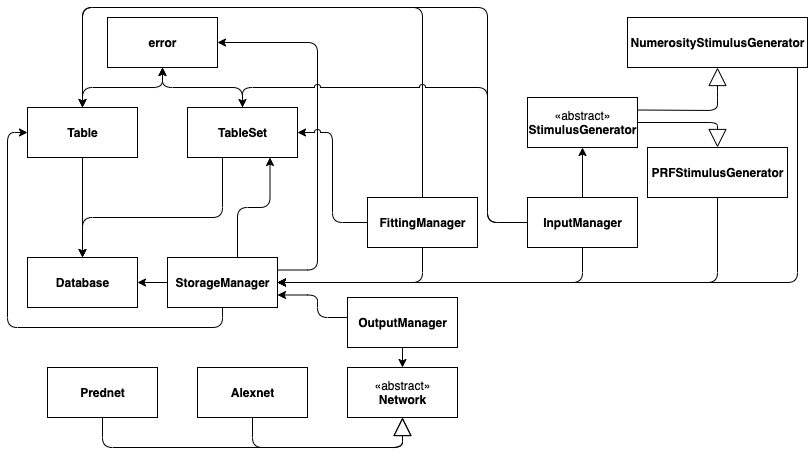

The diagram above was exported from draw.io. Its source (the exported page's mxGraphModel, read from the mxfile embedded in the PNG):
<mxGraphModel dx="946" dy="533" grid="1" gridSize="10" guides="1" tooltips="1" connect="1" arrows="1" fold="1" page="1" pageScale="1" pageWidth="827" pageHeight="1169" math="0" shadow="0">
  <root>
    <mxCell id="WIyWlLk6GJQsqaUBKTNV-0" />
    <mxCell id="WIyWlLk6GJQsqaUBKTNV-1" parent="WIyWlLk6GJQsqaUBKTNV-0" />
    <mxCell id="ABVM4D20DE0HxXQIGcvW-5" style="edgeStyle=orthogonalEdgeStyle;rounded=0;orthogonalLoop=1;jettySize=auto;html=1;" edge="1" parent="WIyWlLk6GJQsqaUBKTNV-1" source="ABVM4D20DE0HxXQIGcvW-0" target="ABVM4D20DE0HxXQIGcvW-3">
      <mxGeometry relative="1" as="geometry" />
    </mxCell>
    <mxCell id="ABVM4D20DE0HxXQIGcvW-7" style="edgeStyle=orthogonalEdgeStyle;rounded=1;orthogonalLoop=1;jettySize=auto;html=1;entryX=0.75;entryY=1;entryDx=0;entryDy=0;" edge="1" parent="WIyWlLk6GJQsqaUBKTNV-1" source="ABVM4D20DE0HxXQIGcvW-0" target="ABVM4D20DE0HxXQIGcvW-1">
      <mxGeometry relative="1" as="geometry">
        <Array as="points">
          <mxPoint x="240" y="230" />
          <mxPoint x="273" y="230" />
        </Array>
      </mxGeometry>
    </mxCell>
    <mxCell id="ABVM4D20DE0HxXQIGcvW-8" style="edgeStyle=orthogonalEdgeStyle;rounded=1;orthogonalLoop=1;jettySize=auto;html=1;entryX=0;entryY=0.5;entryDx=0;entryDy=0;" edge="1" parent="WIyWlLk6GJQsqaUBKTNV-1" source="ABVM4D20DE0HxXQIGcvW-0" target="ABVM4D20DE0HxXQIGcvW-2">
      <mxGeometry relative="1" as="geometry">
        <Array as="points">
          <mxPoint x="225" y="350" />
          <mxPoint x="10" y="350" />
          <mxPoint x="10" y="155" />
        </Array>
      </mxGeometry>
    </mxCell>
    <mxCell id="ABVM4D20DE0HxXQIGcvW-12" style="edgeStyle=orthogonalEdgeStyle;rounded=1;orthogonalLoop=1;jettySize=auto;html=1;exitX=1;exitY=0.25;exitDx=0;exitDy=0;" edge="1" parent="WIyWlLk6GJQsqaUBKTNV-1" source="ABVM4D20DE0HxXQIGcvW-0" target="ABVM4D20DE0HxXQIGcvW-9">
      <mxGeometry relative="1" as="geometry">
        <Array as="points">
          <mxPoint x="320" y="293" />
          <mxPoint x="320" y="65" />
        </Array>
      </mxGeometry>
    </mxCell>
    <mxCell id="ABVM4D20DE0HxXQIGcvW-0" value="StorageManager" style="html=1;fontStyle=1" vertex="1" parent="WIyWlLk6GJQsqaUBKTNV-1">
      <mxGeometry x="170" y="280" width="110" height="50" as="geometry" />
    </mxCell>
    <mxCell id="ABVM4D20DE0HxXQIGcvW-6" style="edgeStyle=orthogonalEdgeStyle;rounded=1;orthogonalLoop=1;jettySize=auto;html=1;" edge="1" parent="WIyWlLk6GJQsqaUBKTNV-1" source="ABVM4D20DE0HxXQIGcvW-1" target="ABVM4D20DE0HxXQIGcvW-3">
      <mxGeometry relative="1" as="geometry">
        <Array as="points">
          <mxPoint x="225" y="240" />
          <mxPoint x="85" y="240" />
        </Array>
      </mxGeometry>
    </mxCell>
    <mxCell id="ABVM4D20DE0HxXQIGcvW-10" style="edgeStyle=orthogonalEdgeStyle;rounded=1;orthogonalLoop=1;jettySize=auto;html=1;entryX=0.5;entryY=1;entryDx=0;entryDy=0;" edge="1" parent="WIyWlLk6GJQsqaUBKTNV-1" source="ABVM4D20DE0HxXQIGcvW-1" target="ABVM4D20DE0HxXQIGcvW-9">
      <mxGeometry relative="1" as="geometry" />
    </mxCell>
    <mxCell id="ABVM4D20DE0HxXQIGcvW-1" value="TableSet" style="html=1;fontStyle=1" vertex="1" parent="WIyWlLk6GJQsqaUBKTNV-1">
      <mxGeometry x="190" y="130" width="110" height="50" as="geometry" />
    </mxCell>
    <mxCell id="ABVM4D20DE0HxXQIGcvW-4" style="edgeStyle=orthogonalEdgeStyle;rounded=1;orthogonalLoop=1;jettySize=auto;html=1;" edge="1" parent="WIyWlLk6GJQsqaUBKTNV-1" source="ABVM4D20DE0HxXQIGcvW-2" target="ABVM4D20DE0HxXQIGcvW-3">
      <mxGeometry relative="1" as="geometry" />
    </mxCell>
    <mxCell id="ABVM4D20DE0HxXQIGcvW-11" style="edgeStyle=orthogonalEdgeStyle;rounded=1;orthogonalLoop=1;jettySize=auto;html=1;" edge="1" parent="WIyWlLk6GJQsqaUBKTNV-1" source="ABVM4D20DE0HxXQIGcvW-2" target="ABVM4D20DE0HxXQIGcvW-9">
      <mxGeometry relative="1" as="geometry" />
    </mxCell>
    <mxCell id="ABVM4D20DE0HxXQIGcvW-2" value="Table&lt;br&gt;" style="html=1;fontStyle=1" vertex="1" parent="WIyWlLk6GJQsqaUBKTNV-1">
      <mxGeometry x="30" y="130" width="110" height="50" as="geometry" />
    </mxCell>
    <mxCell id="ABVM4D20DE0HxXQIGcvW-3" value="Database" style="html=1;fontStyle=1" vertex="1" parent="WIyWlLk6GJQsqaUBKTNV-1">
      <mxGeometry x="30" y="280" width="110" height="50" as="geometry" />
    </mxCell>
    <mxCell id="ABVM4D20DE0HxXQIGcvW-9" value="error" style="html=1;fontStyle=1" vertex="1" parent="WIyWlLk6GJQsqaUBKTNV-1">
      <mxGeometry x="110" y="40" width="110" height="50" as="geometry" />
    </mxCell>
    <mxCell id="ABVM4D20DE0HxXQIGcvW-14" style="edgeStyle=orthogonalEdgeStyle;rounded=1;orthogonalLoop=1;jettySize=auto;html=1;entryX=1;entryY=0.75;entryDx=0;entryDy=0;" edge="1" parent="WIyWlLk6GJQsqaUBKTNV-1" source="ABVM4D20DE0HxXQIGcvW-13" target="ABVM4D20DE0HxXQIGcvW-0">
      <mxGeometry relative="1" as="geometry">
        <Array as="points">
          <mxPoint x="320" y="340" />
          <mxPoint x="320" y="318" />
        </Array>
      </mxGeometry>
    </mxCell>
    <mxCell id="ABVM4D20DE0HxXQIGcvW-16" style="edgeStyle=orthogonalEdgeStyle;rounded=1;orthogonalLoop=1;jettySize=auto;html=1;" edge="1" parent="WIyWlLk6GJQsqaUBKTNV-1" source="ABVM4D20DE0HxXQIGcvW-13" target="ABVM4D20DE0HxXQIGcvW-25">
      <mxGeometry relative="1" as="geometry">
        <mxPoint x="405" y="390" as="targetPoint" />
      </mxGeometry>
    </mxCell>
    <mxCell id="ABVM4D20DE0HxXQIGcvW-13" value="OutputManager" style="html=1;fontStyle=1" vertex="1" parent="WIyWlLk6GJQsqaUBKTNV-1">
      <mxGeometry x="350" y="320" width="110" height="50" as="geometry" />
    </mxCell>
    <mxCell id="ABVM4D20DE0HxXQIGcvW-17" value="Prednet" style="html=1;fontStyle=1" vertex="1" parent="WIyWlLk6GJQsqaUBKTNV-1">
      <mxGeometry x="50" y="390" width="110" height="50" as="geometry" />
    </mxCell>
    <mxCell id="ABVM4D20DE0HxXQIGcvW-19" value="" style="endArrow=block;endSize=16;endFill=0;html=1;exitX=0.5;exitY=1;exitDx=0;exitDy=0;jumpStyle=none;" edge="1" parent="WIyWlLk6GJQsqaUBKTNV-1" source="ABVM4D20DE0HxXQIGcvW-17" target="ABVM4D20DE0HxXQIGcvW-25">
      <mxGeometry width="160" relative="1" as="geometry">
        <mxPoint x="410" y="480" as="sourcePoint" />
        <mxPoint x="405" y="440" as="targetPoint" />
        <Array as="points">
          <mxPoint x="105" y="470" />
          <mxPoint x="405" y="470" />
        </Array>
      </mxGeometry>
    </mxCell>
    <mxCell id="ABVM4D20DE0HxXQIGcvW-20" value="Alexnet" style="html=1;fontStyle=1" vertex="1" parent="WIyWlLk6GJQsqaUBKTNV-1">
      <mxGeometry x="200" y="390" width="110" height="50" as="geometry" />
    </mxCell>
    <mxCell id="ABVM4D20DE0HxXQIGcvW-21" value="" style="endArrow=block;endSize=16;endFill=0;html=1;exitX=0.5;exitY=1;exitDx=0;exitDy=0;jumpStyle=none;" edge="1" parent="WIyWlLk6GJQsqaUBKTNV-1" source="ABVM4D20DE0HxXQIGcvW-20" target="ABVM4D20DE0HxXQIGcvW-25">
      <mxGeometry width="160" relative="1" as="geometry">
        <mxPoint x="345" y="520" as="sourcePoint" />
        <mxPoint x="405" y="440" as="targetPoint" />
        <Array as="points">
          <mxPoint x="255" y="470" />
          <mxPoint x="405" y="470" />
        </Array>
      </mxGeometry>
    </mxCell>
    <mxCell id="ABVM4D20DE0HxXQIGcvW-27" style="edgeStyle=orthogonalEdgeStyle;rounded=1;jumpStyle=none;orthogonalLoop=1;jettySize=auto;html=1;strokeColor=#000000;" edge="1" parent="WIyWlLk6GJQsqaUBKTNV-1" source="ABVM4D20DE0HxXQIGcvW-22" target="ABVM4D20DE0HxXQIGcvW-0">
      <mxGeometry relative="1" as="geometry">
        <Array as="points">
          <mxPoint x="425" y="305" />
        </Array>
      </mxGeometry>
    </mxCell>
    <mxCell id="ABVM4D20DE0HxXQIGcvW-28" style="edgeStyle=orthogonalEdgeStyle;rounded=1;jumpStyle=arc;orthogonalLoop=1;jettySize=auto;html=1;entryX=1;entryY=0.5;entryDx=0;entryDy=0;strokeColor=#000000;" edge="1" parent="WIyWlLk6GJQsqaUBKTNV-1" source="ABVM4D20DE0HxXQIGcvW-22" target="ABVM4D20DE0HxXQIGcvW-1">
      <mxGeometry relative="1" as="geometry" />
    </mxCell>
    <mxCell id="ABVM4D20DE0HxXQIGcvW-29" style="edgeStyle=orthogonalEdgeStyle;rounded=1;jumpStyle=arc;orthogonalLoop=1;jettySize=auto;html=1;strokeColor=#000000;" edge="1" parent="WIyWlLk6GJQsqaUBKTNV-1" source="ABVM4D20DE0HxXQIGcvW-22" target="ABVM4D20DE0HxXQIGcvW-2">
      <mxGeometry relative="1" as="geometry">
        <Array as="points">
          <mxPoint x="425" y="30" />
          <mxPoint x="85" y="30" />
        </Array>
      </mxGeometry>
    </mxCell>
    <mxCell id="ABVM4D20DE0HxXQIGcvW-22" value="FittingManager" style="html=1;fontStyle=1" vertex="1" parent="WIyWlLk6GJQsqaUBKTNV-1">
      <mxGeometry x="370" y="220" width="110" height="50" as="geometry" />
    </mxCell>
    <mxCell id="ABVM4D20DE0HxXQIGcvW-30" style="edgeStyle=orthogonalEdgeStyle;rounded=1;jumpStyle=arc;orthogonalLoop=1;jettySize=auto;html=1;strokeColor=#000000;" edge="1" parent="WIyWlLk6GJQsqaUBKTNV-1" source="ABVM4D20DE0HxXQIGcvW-23" target="ABVM4D20DE0HxXQIGcvW-0">
      <mxGeometry relative="1" as="geometry">
        <Array as="points">
          <mxPoint x="585" y="305" />
        </Array>
      </mxGeometry>
    </mxCell>
    <mxCell id="ABVM4D20DE0HxXQIGcvW-31" style="edgeStyle=orthogonalEdgeStyle;rounded=1;jumpStyle=arc;orthogonalLoop=1;jettySize=auto;html=1;strokeColor=#000000;" edge="1" parent="WIyWlLk6GJQsqaUBKTNV-1" source="ABVM4D20DE0HxXQIGcvW-23" target="ABVM4D20DE0HxXQIGcvW-26">
      <mxGeometry relative="1" as="geometry" />
    </mxCell>
    <mxCell id="ABVM4D20DE0HxXQIGcvW-32" style="edgeStyle=orthogonalEdgeStyle;rounded=1;jumpStyle=arc;orthogonalLoop=1;jettySize=auto;html=1;strokeColor=#000000;" edge="1" parent="WIyWlLk6GJQsqaUBKTNV-1" source="ABVM4D20DE0HxXQIGcvW-23" target="ABVM4D20DE0HxXQIGcvW-1">
      <mxGeometry relative="1" as="geometry">
        <Array as="points">
          <mxPoint x="490" y="245" />
          <mxPoint x="490" y="110" />
          <mxPoint x="245" y="110" />
        </Array>
      </mxGeometry>
    </mxCell>
    <mxCell id="ABVM4D20DE0HxXQIGcvW-33" style="edgeStyle=orthogonalEdgeStyle;rounded=1;jumpStyle=arc;orthogonalLoop=1;jettySize=auto;html=1;strokeColor=#000000;" edge="1" parent="WIyWlLk6GJQsqaUBKTNV-1" source="ABVM4D20DE0HxXQIGcvW-23" target="ABVM4D20DE0HxXQIGcvW-2">
      <mxGeometry relative="1" as="geometry">
        <Array as="points">
          <mxPoint x="490" y="245" />
          <mxPoint x="490" y="30" />
          <mxPoint x="85" y="30" />
        </Array>
      </mxGeometry>
    </mxCell>
    <mxCell id="ABVM4D20DE0HxXQIGcvW-23" value="&lt;b&gt;InputManager&lt;/b&gt;" style="html=1;" vertex="1" parent="WIyWlLk6GJQsqaUBKTNV-1">
      <mxGeometry x="530" y="220" width="110" height="50" as="geometry" />
    </mxCell>
    <mxCell id="ABVM4D20DE0HxXQIGcvW-25" value="«abstract»&lt;br&gt;&lt;b&gt;Network&lt;/b&gt;" style="html=1;" vertex="1" parent="WIyWlLk6GJQsqaUBKTNV-1">
      <mxGeometry x="350" y="390" width="110" height="50" as="geometry" />
    </mxCell>
    <mxCell id="ABVM4D20DE0HxXQIGcvW-26" value="«abstract»&lt;br&gt;&lt;b&gt;StimulusGenerator&lt;/b&gt;" style="html=1;" vertex="1" parent="WIyWlLk6GJQsqaUBKTNV-1">
      <mxGeometry x="530" y="120" width="110" height="50" as="geometry" />
    </mxCell>
    <mxCell id="ABVM4D20DE0HxXQIGcvW-39" style="edgeStyle=orthogonalEdgeStyle;rounded=1;jumpStyle=arc;orthogonalLoop=1;jettySize=auto;html=1;strokeColor=#000000;" edge="1" parent="WIyWlLk6GJQsqaUBKTNV-1" source="ABVM4D20DE0HxXQIGcvW-34" target="ABVM4D20DE0HxXQIGcvW-0">
      <mxGeometry relative="1" as="geometry">
        <Array as="points">
          <mxPoint x="720" y="305" />
        </Array>
      </mxGeometry>
    </mxCell>
    <mxCell id="ABVM4D20DE0HxXQIGcvW-34" value="PRFStimulusGenerator" style="html=1;fontStyle=1" vertex="1" parent="WIyWlLk6GJQsqaUBKTNV-1">
      <mxGeometry x="650" y="170" width="140" height="50" as="geometry" />
    </mxCell>
    <mxCell id="ABVM4D20DE0HxXQIGcvW-38" style="edgeStyle=orthogonalEdgeStyle;rounded=1;jumpStyle=arc;orthogonalLoop=1;jettySize=auto;html=1;strokeColor=#000000;" edge="1" parent="WIyWlLk6GJQsqaUBKTNV-1" source="ABVM4D20DE0HxXQIGcvW-35" target="ABVM4D20DE0HxXQIGcvW-0">
      <mxGeometry relative="1" as="geometry">
        <Array as="points">
          <mxPoint x="800" y="305" />
        </Array>
      </mxGeometry>
    </mxCell>
    <mxCell id="ABVM4D20DE0HxXQIGcvW-35" value="NumerosityStimulusGenerator" style="html=1;fontStyle=1" vertex="1" parent="WIyWlLk6GJQsqaUBKTNV-1">
      <mxGeometry x="630" y="40" width="180" height="50" as="geometry" />
    </mxCell>
    <mxCell id="ABVM4D20DE0HxXQIGcvW-36" value="" style="endArrow=block;endSize=16;endFill=0;html=1;jumpStyle=none;entryX=0.5;entryY=0;entryDx=0;entryDy=0;exitX=1;exitY=0.5;exitDx=0;exitDy=0;" edge="1" parent="WIyWlLk6GJQsqaUBKTNV-1" source="ABVM4D20DE0HxXQIGcvW-26" target="ABVM4D20DE0HxXQIGcvW-34">
      <mxGeometry width="160" relative="1" as="geometry">
        <mxPoint x="630" y="350" as="sourcePoint" />
        <mxPoint x="780" y="350" as="targetPoint" />
        <Array as="points">
          <mxPoint x="720" y="145" />
        </Array>
      </mxGeometry>
    </mxCell>
    <mxCell id="ABVM4D20DE0HxXQIGcvW-37" value="" style="endArrow=block;endSize=16;endFill=0;html=1;jumpStyle=none;entryX=0.5;entryY=1;entryDx=0;entryDy=0;exitX=1;exitY=0.25;exitDx=0;exitDy=0;" edge="1" parent="WIyWlLk6GJQsqaUBKTNV-1" source="ABVM4D20DE0HxXQIGcvW-26" target="ABVM4D20DE0HxXQIGcvW-35">
      <mxGeometry width="160" relative="1" as="geometry">
        <mxPoint x="640" y="360" as="sourcePoint" />
        <mxPoint x="790" y="360" as="targetPoint" />
        <Array as="points">
          <mxPoint x="720" y="133" />
          <mxPoint x="720" y="120" />
        </Array>
      </mxGeometry>
    </mxCell>
  </root>
</mxGraphModel>